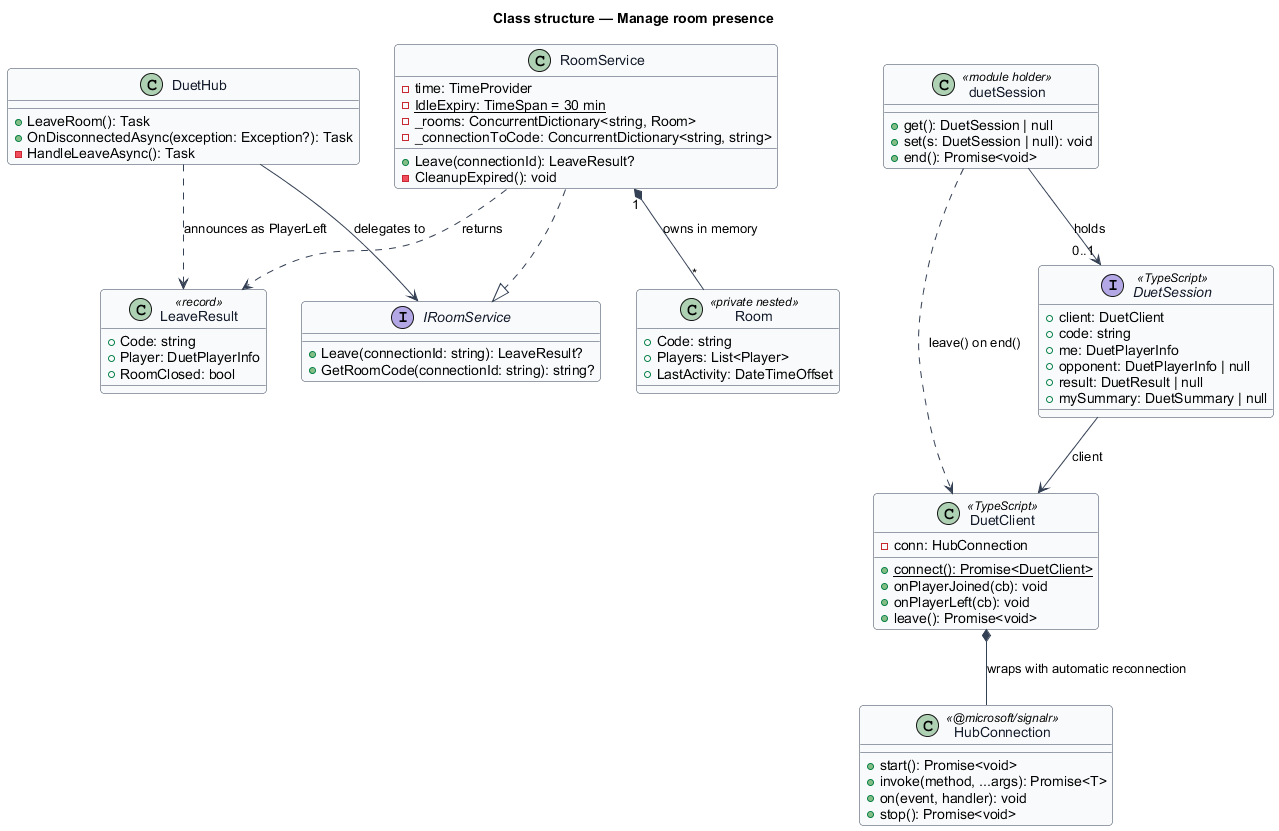

The diagram above was rendered by PlantUML. Its source (embedded in the PNG):
@startuml
' --- shared skin header ---
skinparam backgroundColor #FFFFFF
skinparam shadowing false
skinparam roundcorner 8
skinparam defaultFontName Arial
skinparam ArrowColor #344054
skinparam class {
  BorderColor #344054
  FontColor #101828
  BackgroundColor #F9FAFB
}
' --------------------------
title Class structure — Manage room presence

interface IRoomService {
  +Leave(connectionId: string): LeaveResult?
  +GetRoomCode(connectionId: string): string?
}

class RoomService {
  -time: TimeProvider
  -{static} IdleExpiry: TimeSpan = 30 min
  -_rooms: ConcurrentDictionary<string, Room>
  -_connectionToCode: ConcurrentDictionary<string, string>
  +Leave(connectionId): LeaveResult?
  -CleanupExpired(): void
}

class LeaveResult <<record>> {
  +Code: string
  +Player: DuetPlayerInfo
  +RoomClosed: bool
}

class Room <<private nested>> {
  +Code: string
  +Players: List<Player>
  +LastActivity: DateTimeOffset
}

class DuetHub {
  +LeaveRoom(): Task
  +OnDisconnectedAsync(exception: Exception?): Task
  -HandleLeaveAsync(): Task
}

class DuetClient <<TypeScript>> {
  -conn: HubConnection
  +{static} connect(): Promise<DuetClient>
  +onPlayerJoined(cb): void
  +onPlayerLeft(cb): void
  +leave(): Promise<void>
}

class HubConnection <<@microsoft/signalr>> {
  +start(): Promise<void>
  +invoke(method, ...args): Promise<T>
  +on(event, handler): void
  +stop(): Promise<void>
}

interface DuetSession <<TypeScript>> {
  +client: DuetClient
  +code: string
  +me: DuetPlayerInfo
  +opponent: DuetPlayerInfo | null
  +result: DuetResult | null
  +mySummary: DuetSummary | null
}

class duetSession <<module holder>> {
  +get(): DuetSession | null
  +set(s: DuetSession | null): void
  +end(): Promise<void>
}

RoomService ..|> IRoomService
RoomService "1" *-- "*" Room : owns in memory
RoomService ..> LeaveResult : returns
DuetHub --> IRoomService : delegates to
DuetHub ..> LeaveResult : announces as PlayerLeft
DuetClient *-- HubConnection : wraps with automatic reconnection
duetSession --> "0..1" DuetSession : holds
DuetSession --> DuetClient : client
duetSession ..> DuetClient : leave() on end()
@enduml